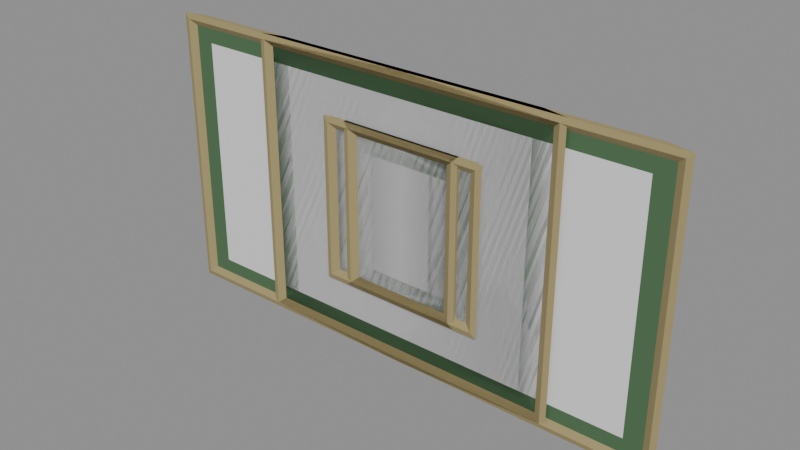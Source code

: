 # Source: frames.blend  (saved by Blender 5.0.119; exported with 4.5.12 LTS)
import bpy
from mathutils import Matrix  # noqa: F401  (used for matrix-valued properties, if any)

bpy.ops.wm.read_factory_settings(use_empty=True)
scene = bpy.context.scene
scene.name = 'Frame1'

# ---- collections
col_frame1 = bpy.data.collections.new('frame1'); scene.collection.children.link(col_frame1)
col_frame2 = bpy.data.collections.new('frame2'); scene.collection.children.link(col_frame2)
col_frame3 = bpy.data.collections.new('frame3'); scene.collection.children.link(col_frame3)
col_frame4 = bpy.data.collections.new('frame4'); scene.collection.children.link(col_frame4)

# ---- materials (node trees are filled in below, after node groups)
mat_vertex_colors = bpy.data.materials.new('vertex_colors')
mat_picture = bpy.data.materials.new('picture')

# ---- material node trees
mat_vertex_colors.use_nodes = True; mat_vertex_colors.node_tree.nodes.clear()
_N = mat_vertex_colors.node_tree.nodes; _L = mat_vertex_colors.node_tree.links
n0 = _N.new('ShaderNodeBsdfPrincipled'); n0.name = 'Principled BSDF'; n0.location = (-200, 100)
n1 = _N.new('ShaderNodeOutputMaterial'); n1.name = 'Material Output'; n1.location = (200, 100)
n2 = _N.new('ShaderNodeVertexColor'); n2.name = 'Color Attribute'; n2.location = (-390, 60)
_L.new(n0.outputs[0], n1.inputs[0])
_L.new(n2.outputs[0], n0.inputs[0])
n1.is_active_output = True
mat_picture.use_nodes = True; mat_picture.node_tree.nodes.clear()
_N = mat_picture.node_tree.nodes; _L = mat_picture.node_tree.links
n0 = _N.new('ShaderNodeBsdfPrincipled'); n0.name = 'Principled BSDF'; n0.location = (-200, 100)
n1 = _N.new('ShaderNodeOutputMaterial'); n1.name = 'Material Output'; n1.location = (200, 100)
_L.new(n0.outputs[0], n1.inputs[0])
n1.is_active_output = True

# ---- meshes
me_plane = bpy.data.meshes.new('Plane')
me_plane.from_pydata([(-0.2744, 2.623e-08, 0.3634), (-0.2744, 0.02544, 0.3634), (-0.2507, 0.03209, 0.3401), (-0.2184, 0.01386, 0.3138), (-0.1377, 0.01386, 0.2509), (0.0, 5.778e-08, 0.3634), (0.0, 0.02544, 0.3634), (0.0, 0.03209, 0.3401), (0.0, 0.01386, 0.3138), (0.0, 0.01386, 0.2509), (-0.2744, -3.155e-08, 0.0), (-0.2744, 0.02544, 0.0), (-0.2507, 0.03209, 0.0), (-0.2184, 0.01386, 0.0), (-0.1377, 0.01386, 0.0), (0.2744, 2.623e-08, 0.3634), (0.2744, 0.02544, 0.3634), (0.2507, 0.03209, 0.3401), (0.2184, 0.01386, 0.3138), (0.1377, 0.01386, 0.2509), (0.2744, -3.155e-08, 0.0), (0.2744, 0.02544, 0.0), (0.2507, 0.03209, 0.0), (0.2184, 0.01386, 0.0), (0.1377, 0.01386, 0.0), (-0.2744, 2.623e-08, -0.3634), (-0.2744, 0.02544, -0.3634), (-0.2507, 0.03209, -0.3401), (-0.2184, 0.01386, -0.3138), (-0.1377, 0.01386, -0.2509), (0.0, 5.778e-08, -0.3634), (0.0, 0.02544, -0.3634), (0.0, 0.03209, -0.3401), (0.0, 0.01386, -0.3138), (0.0, 0.01386, -0.2509), (0.2744, 2.623e-08, -0.3634), (0.2744, 0.02544, -0.3634), (0.2507, 0.03209, -0.3401), (0.2184, 0.01386, -0.3138), (0.1377, 0.01386, -0.2509)], [], [(5, 6, 1, 0), (6, 7, 2, 1), (7, 8, 3, 2), (8, 9, 4, 3), (3, 4, 14, 13), (1, 2, 12, 11), (2, 3, 13, 12), (0, 1, 11, 10), (5, 15, 16, 6), (6, 16, 17, 7), (7, 17, 18, 8), (8, 18, 19, 9), (18, 23, 24, 19), (16, 21, 22, 17), (17, 22, 23, 18), (15, 20, 21, 16), (30, 25, 26, 31), (31, 26, 27, 32), (32, 27, 28, 33), (33, 28, 29, 34), (9, 19, 24, 39, 34, 29, 14, 4), (28, 13, 14, 29), (26, 11, 12, 27), (27, 12, 13, 28), (25, 10, 11, 26), (30, 31, 36, 35), (31, 32, 37, 36), (32, 33, 38, 37), (33, 34, 39, 38), (38, 39, 24, 23), (36, 37, 22, 21), (37, 38, 23, 22), (35, 36, 21, 20)])
me_plane.polygons.foreach_set('material_index', [0, 0, 0, 0, 0, 0, 0, 0, 0, 0, 0, 0, 0, 0, 0, 0, 0, 0, 0, 0, 1, 0, 0, 0, 0, 0, 0, 0, 0, 0, 0, 0, 0])
_uv = me_plane.uv_layers.new(name='UVMap')
_uv.uv.foreach_set('vector', [0.5, 0.0, 0.5, 0.0, 1.0, 0.0, 1.0, 0.0, 0.5, 0.0, 0.5, 0.0, 1.0, 0.0, 1.0, 0.0, 0.5, 0.0, 0.5, 0.0, 1.0, 0.0, 1.0, 0.0, 0.5, 0.0, 0.5, 0.0, 1.0, 0.0, 1.0, 0.0, 1.0, 0.0, 1.0, 0.0, 1.0, 0.5, 1.0, 0.5, 1.0, 0.0, 1.0, 0.0, 1.0, 0.5, 1.0, 0.5, 1.0, 0.0, 1.0, 0.0, 1.0, 0.5, 1.0, 0.5, 1.0, 0.0, 1.0, 0.0, 1.0, 0.5, 1.0, 0.5, 0.5, 0.0, 1.0, 0.0, 1.0, 0.0, 0.5, 0.0, 0.5, 0.0, 1.0, 0.0, 1.0, 0.0, 0.5, 0.0, 0.5, 0.0, 1.0, 0.0, 1.0, 0.0, 0.5, 0.0, 0.5, 0.0, 1.0, 0.0, 1.0, 0.0, 0.5, 0.0, 1.0, 0.0, 1.0, 0.5, 1.0, 0.5, 1.0, 0.0, 1.0, 0.0, 1.0, 0.5, 1.0, 0.5, 1.0, 0.0, 1.0, 0.0, 1.0, 0.5, 1.0, 0.5, 1.0, 0.0, 1.0, 0.0, 1.0, 0.5, 1.0, 0.5, 1.0, 0.0, 0.5, 0.0, 1.0, 0.0, 1.0, 0.0, 0.5, 0.0, 0.5, 0.0, 1.0, 0.0, 1.0, 0.0, 0.5, 0.0, 0.5, 0.0, 1.0, 0.0, 1.0, 0.0, 0.5, 0.0, 0.5, 0.0, 1.0, 0.0, 1.0, 0.0, 0.5, 0.0, 0.5, 1.0, 0.0, 1.0, 2.021e-07, 0.5, 0.0, 0.0, 0.5, 0.0, 1.0, 0.0, 1.0, 0.5, 1.0, 1.0, 1.0, 0.0, 1.0, 0.5, 1.0, 0.5, 1.0, 0.0, 1.0, 0.0, 1.0, 0.5, 1.0, 0.5, 1.0, 0.0, 1.0, 0.0, 1.0, 0.5, 1.0, 0.5, 1.0, 0.0, 1.0, 0.0, 1.0, 0.5, 1.0, 0.5, 1.0, 0.0, 0.5, 0.0, 0.5, 0.0, 1.0, 0.0, 1.0, 0.0, 0.5, 0.0, 0.5, 0.0, 1.0, 0.0, 1.0, 0.0, 0.5, 0.0, 0.5, 0.0, 1.0, 0.0, 1.0, 0.0, 0.5, 0.0, 0.5, 0.0, 1.0, 0.0, 1.0, 0.0, 1.0, 0.0, 1.0, 0.0, 1.0, 0.5, 1.0, 0.5, 1.0, 0.0, 1.0, 0.0, 1.0, 0.5, 1.0, 0.5, 1.0, 0.0, 1.0, 0.0, 1.0, 0.5, 1.0, 0.5, 1.0, 0.0, 1.0, 0.0, 1.0, 0.5, 1.0, 0.5])
_ca = me_plane.color_attributes.new('Attribute', 'BYTE_COLOR', 'CORNER')
_ca.data.foreach_set('color', [0.3613, 0.2918, 0.1329, 1.0, 0.3613, 0.2918, 0.1329, 1.0, 0.3613, 0.2918, 0.1329, 1.0, 0.3613, 0.2918, 0.1329, 1.0, 0.3613, 0.2918, 0.1329, 1.0, 0.3613, 0.2918, 0.1329, 1.0, 0.3613, 0.2918, 0.1329, 1.0, 0.3613, 0.2918, 0.1329, 1.0, 0.3613, 0.2918, 0.1329, 1.0, 0.3613, 0.2918, 0.1329, 1.0, 0.3613, 0.2918, 0.1329, 1.0, 0.3613, 0.2918, 0.1329, 1.0, 0.07227, 0.1559, 0.07227, 1.0, 0.07227, 0.1559, 0.07227, 1.0, 0.07227, 0.1559, 0.07227, 1.0, 0.07227, 0.1559, 0.07227, 1.0, 0.07227, 0.1559, 0.07227, 1.0, 0.07227, 0.1559, 0.07227, 1.0, 0.07227, 0.1559, 0.07227, 1.0, 0.07227, 0.1559, 0.07227, 1.0, 0.3613, 0.2918, 0.1329, 1.0, 0.3613, 0.2918, 0.1329, 1.0, 0.3613, 0.2918, 0.1329, 1.0, 0.3613, 0.2918, 0.1329, 1.0, 0.3613, 0.2918, 0.1329, 1.0, 0.3613, 0.2918, 0.1329, 1.0, 0.3613, 0.2918, 0.1329, 1.0, 0.3613, 0.2918, 0.1329, 1.0, 0.3613, 0.2918, 0.1329, 1.0, 0.3613, 0.2918, 0.1329, 1.0, 0.3613, 0.2918, 0.1329, 1.0, 0.3613, 0.2918, 0.1329, 1.0, 0.3613, 0.2918, 0.1329, 1.0, 0.3613, 0.2918, 0.1329, 1.0, 0.3613, 0.2918, 0.1329, 1.0, 0.3613, 0.2918, 0.1329, 1.0, 0.3613, 0.2918, 0.1329, 1.0, 0.3613, 0.2918, 0.1329, 1.0, 0.3613, 0.2918, 0.1329, 1.0, 0.3613, 0.2918, 0.1329, 1.0, 0.3613, 0.2918, 0.1329, 1.0, 0.3613, 0.2918, 0.1329, 1.0, 0.3613, 0.2918, 0.1329, 1.0, 0.3613, 0.2918, 0.1329, 1.0, 0.07227, 0.1559, 0.07227, 1.0, 0.07227, 0.1559, 0.07227, 1.0, 0.07227, 0.1559, 0.07227, 1.0, 0.07227, 0.1559, 0.07227, 1.0, 0.07227, 0.1559, 0.07227, 1.0, 0.07227, 0.1559, 0.07227, 1.0, 0.07227, 0.1559, 0.07227, 1.0, 0.07227, 0.1559, 0.07227, 1.0, 0.3613, 0.2918, 0.1329, 1.0, 0.3613, 0.2918, 0.1329, 1.0, 0.3613, 0.2918, 0.1329, 1.0, 0.3613, 0.2918, 0.1329, 1.0, 0.3613, 0.2918, 0.1329, 1.0, 0.3613, 0.2918, 0.1329, 1.0, 0.3613, 0.2918, 0.1329, 1.0, 0.3613, 0.2918, 0.1329, 1.0, 0.3613, 0.2918, 0.1329, 1.0, 0.3613, 0.2918, 0.1329, 1.0, 0.3613, 0.2918, 0.1329, 1.0, 0.3613, 0.2918, 0.1329, 1.0, 0.3613, 0.2918, 0.1329, 1.0, 0.3613, 0.2918, 0.1329, 1.0, 0.3613, 0.2918, 0.1329, 1.0, 0.3613, 0.2918, 0.1329, 1.0, 0.3613, 0.2918, 0.1329, 1.0, 0.3613, 0.2918, 0.1329, 1.0, 0.3613, 0.2918, 0.1329, 1.0, 0.3613, 0.2918, 0.1329, 1.0, 0.3613, 0.2918, 0.1329, 1.0, 0.3613, 0.2918, 0.1329, 1.0, 0.3613, 0.2918, 0.1329, 1.0, 0.3613, 0.2918, 0.1329, 1.0, 0.07227, 0.1559, 0.07227, 1.0, 0.07227, 0.1559, 0.07227, 1.0, 0.07227, 0.1559, 0.07227, 1.0, 0.07227, 0.1559, 0.07227, 1.0, 0.3005, 0.3467, 0.3005, 1.0, 0.3005, 0.3467, 0.3005, 1.0, 0.3005, 0.3467, 0.3005, 1.0, 0.3005, 0.3467, 0.3005, 1.0, 0.3005, 0.3467, 0.3005, 1.0, 0.3005, 0.3467, 0.3005, 1.0, 0.3005, 0.3467, 0.3005, 1.0, 0.3005, 0.3467, 0.3005, 1.0, 0.07227, 0.1559, 0.07227, 1.0, 0.07227, 0.1559, 0.07227, 1.0, 0.07227, 0.1559, 0.07227, 1.0, 0.07227, 0.1559, 0.07227, 1.0, 0.3613, 0.2918, 0.1329, 1.0, 0.3613, 0.2918, 0.1329, 1.0, 0.3613, 0.2918, 0.1329, 1.0, 0.3613, 0.2918, 0.1329, 1.0, 0.3613, 0.2918, 0.1329, 1.0, 0.3613, 0.2918, 0.1329, 1.0, 0.3613, 0.2918, 0.1329, 1.0, 0.3613, 0.2918, 0.1329, 1.0, 0.3613, 0.2918, 0.1329, 1.0, 0.3613, 0.2918, 0.1329, 1.0, 0.3613, 0.2918, 0.1329, 1.0, 0.3613, 0.2918, 0.1329, 1.0, 0.3613, 0.2918, 0.1329, 1.0, 0.3613, 0.2918, 0.1329, 1.0, 0.3613, 0.2918, 0.1329, 1.0, 0.3613, 0.2918, 0.1329, 1.0, 0.3613, 0.2918, 0.1329, 1.0, 0.3613, 0.2918, 0.1329, 1.0, 0.3613, 0.2918, 0.1329, 1.0, 0.3613, 0.2918, 0.1329, 1.0, 0.3613, 0.2918, 0.1329, 1.0, 0.3613, 0.2918, 0.1329, 1.0, 0.3613, 0.2918, 0.1329, 1.0, 0.3613, 0.2918, 0.1329, 1.0, 0.07227, 0.1559, 0.07227, 1.0, 0.07227, 0.1559, 0.07227, 1.0, 0.07227, 0.1559, 0.07227, 1.0, 0.07227, 0.1559, 0.07227, 1.0, 0.07227, 0.1559, 0.07227, 1.0, 0.07227, 0.1559, 0.07227, 1.0, 0.07227, 0.1559, 0.07227, 1.0, 0.07227, 0.1559, 0.07227, 1.0, 0.3613, 0.2918, 0.1329, 1.0, 0.3613, 0.2918, 0.1329, 1.0, 0.3613, 0.2918, 0.1329, 1.0, 0.3613, 0.2918, 0.1329, 1.0, 0.3613, 0.2918, 0.1329, 1.0, 0.3613, 0.2918, 0.1329, 1.0, 0.3613, 0.2918, 0.1329, 1.0, 0.3613, 0.2918, 0.1329, 1.0, 0.3613, 0.2918, 0.1329, 1.0, 0.3613, 0.2918, 0.1329, 1.0, 0.3613, 0.2918, 0.1329, 1.0, 0.3613, 0.2918, 0.1329, 1.0])
me_plane.materials.append(mat_vertex_colors)
me_plane.materials.append(mat_picture)
me_plane.use_paint_bone_selection = False
me_plane.use_paint_mask = True
me_plane.update()
me_plane_001 = bpy.data.meshes.new('Plane.001')
me_plane_001.from_pydata([(-0.2744, 2.623e-08, 0.3634), (-0.3822, 0.02544, 0.3634), (-0.3585, 0.03209, 0.3401), (-0.3262, 0.01386, 0.3138), (-0.2455, 0.01386, 0.2509), (0.0, 5.778e-08, 0.3634), (0.0, 0.02544, 0.3634), (0.0, 0.03209, 0.3401), (0.0, 0.01386, 0.3138), (0.0, 0.01386, 0.2509), (-0.2744, -3.155e-08, 0.0), (-0.3822, 0.02544, 0.0), (-0.3585, 0.03209, 0.0), (-0.3262, 0.01386, 0.0), (-0.2455, 0.01386, 0.0), (0.2744, 2.623e-08, 0.3634), (0.3822, 0.02544, 0.3634), (0.3585, 0.03209, 0.3401), (0.3262, 0.01386, 0.3138), (0.2455, 0.01386, 0.2509), (0.2744, -3.155e-08, 0.0), (0.3822, 0.02544, 0.0), (0.3585, 0.03209, 0.0), (0.3262, 0.01386, 0.0), (0.2455, 0.01386, 0.0), (-0.2744, 2.623e-08, -0.3634), (-0.3822, 0.02544, -0.3634), (-0.3585, 0.03209, -0.3401), (-0.3262, 0.01386, -0.3138), (-0.2455, 0.01386, -0.2509), (0.0, 5.778e-08, -0.3634), (0.0, 0.02544, -0.3634), (0.0, 0.03209, -0.3401), (0.0, 0.01386, -0.3138), (0.0, 0.01386, -0.2509), (0.2744, 2.623e-08, -0.3634), (0.3822, 0.02544, -0.3634), (0.3585, 0.03209, -0.3401), (0.3262, 0.01386, -0.3138), (0.2455, 0.01386, -0.2509)], [], [(5, 6, 1, 0), (6, 7, 2, 1), (7, 8, 3, 2), (8, 9, 4, 3), (3, 4, 14, 13), (1, 2, 12, 11), (2, 3, 13, 12), (0, 1, 11, 10), (5, 15, 16, 6), (6, 16, 17, 7), (7, 17, 18, 8), (8, 18, 19, 9), (18, 23, 24, 19), (16, 21, 22, 17), (17, 22, 23, 18), (15, 20, 21, 16), (30, 25, 26, 31), (31, 26, 27, 32), (32, 27, 28, 33), (33, 28, 29, 34), (9, 19, 24, 39, 34, 29, 14, 4), (28, 13, 14, 29), (26, 11, 12, 27), (27, 12, 13, 28), (25, 10, 11, 26), (30, 31, 36, 35), (31, 32, 37, 36), (32, 33, 38, 37), (33, 34, 39, 38), (38, 39, 24, 23), (36, 37, 22, 21), (37, 38, 23, 22), (35, 36, 21, 20)])
me_plane_001.polygons.foreach_set('material_index', [0, 0, 0, 0, 0, 0, 0, 0, 0, 0, 0, 0, 0, 0, 0, 0, 0, 0, 0, 0, 1, 0, 0, 0, 0, 0, 0, 0, 0, 0, 0, 0, 0])
_uv = me_plane_001.uv_layers.new(name='UVMap')
_uv.uv.foreach_set('vector', [0.5, 0.0, 0.5, 0.0, 1.0, 0.0, 1.0, 0.0, 0.5, 0.0, 0.5, 0.0, 1.0, 0.0, 1.0, 0.0, 0.5, 0.0, 0.5, 0.0, 1.0, 0.0, 1.0, 0.0, 0.5, 0.0, 0.5, 0.0, 1.0, 0.0, 1.0, 0.0, 1.0, 0.0, 1.0, 0.0, 1.0, 0.5, 1.0, 0.5, 1.0, 0.0, 1.0, 0.0, 1.0, 0.5, 1.0, 0.5, 1.0, 0.0, 1.0, 0.0, 1.0, 0.5, 1.0, 0.5, 1.0, 0.0, 1.0, 0.0, 1.0, 0.5, 1.0, 0.5, 0.5, 0.0, 1.0, 0.0, 1.0, 0.0, 0.5, 0.0, 0.5, 0.0, 1.0, 0.0, 1.0, 0.0, 0.5, 0.0, 0.5, 0.0, 1.0, 0.0, 1.0, 0.0, 0.5, 0.0, 0.5, 0.0, 1.0, 0.0, 1.0, 0.0, 0.5, 0.0, 1.0, 0.0, 1.0, 0.5, 1.0, 0.5, 1.0, 0.0, 1.0, 0.0, 1.0, 0.5, 1.0, 0.5, 1.0, 0.0, 1.0, 0.0, 1.0, 0.5, 1.0, 0.5, 1.0, 0.0, 1.0, 0.0, 1.0, 0.5, 1.0, 0.5, 1.0, 0.0, 0.5, 0.0, 1.0, 0.0, 1.0, 0.0, 0.5, 0.0, 0.5, 0.0, 1.0, 0.0, 1.0, 0.0, 0.5, 0.0, 0.5, 0.0, 1.0, 0.0, 1.0, 0.0, 0.5, 0.0, 0.5, 0.0, 1.0, 0.0, 1.0, 0.0, 0.5, 0.0, 0.5, 1.0, 0.0, 1.0, 2.021e-07, 0.5, 0.0, 0.0, 0.5, 0.0, 1.0, 0.0, 1.0, 0.5, 1.0, 1.0, 1.0, 0.0, 1.0, 0.5, 1.0, 0.5, 1.0, 0.0, 1.0, 0.0, 1.0, 0.5, 1.0, 0.5, 1.0, 0.0, 1.0, 0.0, 1.0, 0.5, 1.0, 0.5, 1.0, 0.0, 1.0, 0.0, 1.0, 0.5, 1.0, 0.5, 1.0, 0.0, 0.5, 0.0, 0.5, 0.0, 1.0, 0.0, 1.0, 0.0, 0.5, 0.0, 0.5, 0.0, 1.0, 0.0, 1.0, 0.0, 0.5, 0.0, 0.5, 0.0, 1.0, 0.0, 1.0, 0.0, 0.5, 0.0, 0.5, 0.0, 1.0, 0.0, 1.0, 0.0, 1.0, 0.0, 1.0, 0.0, 1.0, 0.5, 1.0, 0.5, 1.0, 0.0, 1.0, 0.0, 1.0, 0.5, 1.0, 0.5, 1.0, 0.0, 1.0, 0.0, 1.0, 0.5, 1.0, 0.5, 1.0, 0.0, 1.0, 0.0, 1.0, 0.5, 1.0, 0.5])
_ca = me_plane_001.color_attributes.new('Attribute', 'BYTE_COLOR', 'CORNER')
_ca.data.foreach_set('color', [0.3613, 0.2918, 0.1329, 1.0, 0.3613, 0.2918, 0.1329, 1.0, 0.3613, 0.2918, 0.1329, 1.0, 0.3613, 0.2918, 0.1329, 1.0, 0.3613, 0.2918, 0.1329, 1.0, 0.3613, 0.2918, 0.1329, 1.0, 0.3613, 0.2918, 0.1329, 1.0, 0.3613, 0.2918, 0.1329, 1.0, 0.3613, 0.2918, 0.1329, 1.0, 0.3613, 0.2918, 0.1329, 1.0, 0.3613, 0.2918, 0.1329, 1.0, 0.3613, 0.2918, 0.1329, 1.0, 0.07227, 0.1559, 0.07227, 1.0, 0.07227, 0.1559, 0.07227, 1.0, 0.07227, 0.1559, 0.07227, 1.0, 0.07227, 0.1559, 0.07227, 1.0, 0.07227, 0.1559, 0.07227, 1.0, 0.07227, 0.1559, 0.07227, 1.0, 0.07227, 0.1559, 0.07227, 1.0, 0.07227, 0.1559, 0.07227, 1.0, 0.3613, 0.2918, 0.1329, 1.0, 0.3613, 0.2918, 0.1329, 1.0, 0.3613, 0.2918, 0.1329, 1.0, 0.3613, 0.2918, 0.1329, 1.0, 0.3613, 0.2918, 0.1329, 1.0, 0.3613, 0.2918, 0.1329, 1.0, 0.3613, 0.2918, 0.1329, 1.0, 0.3613, 0.2918, 0.1329, 1.0, 0.3613, 0.2918, 0.1329, 1.0, 0.3613, 0.2918, 0.1329, 1.0, 0.3613, 0.2918, 0.1329, 1.0, 0.3613, 0.2918, 0.1329, 1.0, 0.3613, 0.2918, 0.1329, 1.0, 0.3613, 0.2918, 0.1329, 1.0, 0.3613, 0.2918, 0.1329, 1.0, 0.3613, 0.2918, 0.1329, 1.0, 0.3613, 0.2918, 0.1329, 1.0, 0.3613, 0.2918, 0.1329, 1.0, 0.3613, 0.2918, 0.1329, 1.0, 0.3613, 0.2918, 0.1329, 1.0, 0.3613, 0.2918, 0.1329, 1.0, 0.3613, 0.2918, 0.1329, 1.0, 0.3613, 0.2918, 0.1329, 1.0, 0.3613, 0.2918, 0.1329, 1.0, 0.07227, 0.1559, 0.07227, 1.0, 0.07227, 0.1559, 0.07227, 1.0, 0.07227, 0.1559, 0.07227, 1.0, 0.07227, 0.1559, 0.07227, 1.0, 0.07227, 0.1559, 0.07227, 1.0, 0.07227, 0.1559, 0.07227, 1.0, 0.07227, 0.1559, 0.07227, 1.0, 0.07227, 0.1559, 0.07227, 1.0, 0.3613, 0.2918, 0.1329, 1.0, 0.3613, 0.2918, 0.1329, 1.0, 0.3613, 0.2918, 0.1329, 1.0, 0.3613, 0.2918, 0.1329, 1.0, 0.3613, 0.2918, 0.1329, 1.0, 0.3613, 0.2918, 0.1329, 1.0, 0.3613, 0.2918, 0.1329, 1.0, 0.3613, 0.2918, 0.1329, 1.0, 0.3613, 0.2918, 0.1329, 1.0, 0.3613, 0.2918, 0.1329, 1.0, 0.3613, 0.2918, 0.1329, 1.0, 0.3613, 0.2918, 0.1329, 1.0, 0.3613, 0.2918, 0.1329, 1.0, 0.3613, 0.2918, 0.1329, 1.0, 0.3613, 0.2918, 0.1329, 1.0, 0.3613, 0.2918, 0.1329, 1.0, 0.3613, 0.2918, 0.1329, 1.0, 0.3613, 0.2918, 0.1329, 1.0, 0.3613, 0.2918, 0.1329, 1.0, 0.3613, 0.2918, 0.1329, 1.0, 0.3613, 0.2918, 0.1329, 1.0, 0.3613, 0.2918, 0.1329, 1.0, 0.3613, 0.2918, 0.1329, 1.0, 0.3613, 0.2918, 0.1329, 1.0, 0.07227, 0.1559, 0.07227, 1.0, 0.07227, 0.1559, 0.07227, 1.0, 0.07227, 0.1559, 0.07227, 1.0, 0.07227, 0.1559, 0.07227, 1.0, 0.3005, 0.3467, 0.3005, 1.0, 0.3005, 0.3467, 0.3005, 1.0, 0.3005, 0.3467, 0.3005, 1.0, 0.3005, 0.3467, 0.3005, 1.0, 0.3005, 0.3467, 0.3005, 1.0, 0.3005, 0.3467, 0.3005, 1.0, 0.3005, 0.3467, 0.3005, 1.0, 0.3005, 0.3467, 0.3005, 1.0, 0.07227, 0.1559, 0.07227, 1.0, 0.07227, 0.1559, 0.07227, 1.0, 0.07227, 0.1559, 0.07227, 1.0, 0.07227, 0.1559, 0.07227, 1.0, 0.3613, 0.2918, 0.1329, 1.0, 0.3613, 0.2918, 0.1329, 1.0, 0.3613, 0.2918, 0.1329, 1.0, 0.3613, 0.2918, 0.1329, 1.0, 0.3613, 0.2918, 0.1329, 1.0, 0.3613, 0.2918, 0.1329, 1.0, 0.3613, 0.2918, 0.1329, 1.0, 0.3613, 0.2918, 0.1329, 1.0, 0.3613, 0.2918, 0.1329, 1.0, 0.3613, 0.2918, 0.1329, 1.0, 0.3613, 0.2918, 0.1329, 1.0, 0.3613, 0.2918, 0.1329, 1.0, 0.3613, 0.2918, 0.1329, 1.0, 0.3613, 0.2918, 0.1329, 1.0, 0.3613, 0.2918, 0.1329, 1.0, 0.3613, 0.2918, 0.1329, 1.0, 0.3613, 0.2918, 0.1329, 1.0, 0.3613, 0.2918, 0.1329, 1.0, 0.3613, 0.2918, 0.1329, 1.0, 0.3613, 0.2918, 0.1329, 1.0, 0.3613, 0.2918, 0.1329, 1.0, 0.3613, 0.2918, 0.1329, 1.0, 0.3613, 0.2918, 0.1329, 1.0, 0.3613, 0.2918, 0.1329, 1.0, 0.07227, 0.1559, 0.07227, 1.0, 0.07227, 0.1559, 0.07227, 1.0, 0.07227, 0.1559, 0.07227, 1.0, 0.07227, 0.1559, 0.07227, 1.0, 0.07227, 0.1559, 0.07227, 1.0, 0.07227, 0.1559, 0.07227, 1.0, 0.07227, 0.1559, 0.07227, 1.0, 0.07227, 0.1559, 0.07227, 1.0, 0.3613, 0.2918, 0.1329, 1.0, 0.3613, 0.2918, 0.1329, 1.0, 0.3613, 0.2918, 0.1329, 1.0, 0.3613, 0.2918, 0.1329, 1.0, 0.3613, 0.2918, 0.1329, 1.0, 0.3613, 0.2918, 0.1329, 1.0, 0.3613, 0.2918, 0.1329, 1.0, 0.3613, 0.2918, 0.1329, 1.0, 0.3613, 0.2918, 0.1329, 1.0, 0.3613, 0.2918, 0.1329, 1.0, 0.3613, 0.2918, 0.1329, 1.0, 0.3613, 0.2918, 0.1329, 1.0])
me_plane_001.materials.append(mat_vertex_colors)
me_plane_001.materials.append(mat_picture)
me_plane_001.use_mirror_x = True
me_plane_001.use_paint_bone_selection = False
me_plane_001.use_paint_mask = True
me_plane_001.update()
me_plane_002 = bpy.data.meshes.new('Plane.002')
me_plane_002.from_pydata([(-0.6066, 1.345e-07, 0.6291), (-0.7144, 0.02545, 0.6291), (-0.6907, 0.03209, 0.6058), (-0.6584, 0.01386, 0.5795), (-0.5777, 0.01386, 0.5166), (0.0, 5.778e-08, 0.6291), (0.0, 0.02544, 0.6291), (0.0, 0.03209, 0.6058), (0.0, 0.01386, 0.5795), (0.0, 0.01386, 0.5166), (-0.6066, 7.67e-08, 0.0), (-0.7144, 0.02545, 0.0), (-0.6907, 0.03209, 0.0), (-0.6584, 0.01386, 0.0), (-0.5777, 0.01386, 0.0), (0.6066, 1.345e-07, 0.6291), (0.7144, 0.02545, 0.6291), (0.6907, 0.03209, 0.6058), (0.6584, 0.01386, 0.5795), (0.5777, 0.01386, 0.5166), (0.6066, 7.67e-08, 0.0), (0.7144, 0.02545, 0.0), (0.6907, 0.03209, 0.0), (0.6584, 0.01386, 0.0), (0.5777, 0.01386, 0.0), (-0.6066, 1.345e-07, -0.6291), (-0.7144, 0.02545, -0.6291), (-0.6907, 0.03209, -0.6058), (-0.6584, 0.01386, -0.5795), (-0.5777, 0.01386, -0.5166), (0.0, 5.778e-08, -0.6291), (0.0, 0.02544, -0.6291), (0.0, 0.03209, -0.6058), (0.0, 0.01386, -0.5795), (0.0, 0.01386, -0.5166), (0.6066, 1.345e-07, -0.6291), (0.7144, 0.02545, -0.6291), (0.6907, 0.03209, -0.6058), (0.6584, 0.01386, -0.5795), (0.5777, 0.01386, -0.5166)], [], [(5, 6, 1, 0), (6, 7, 2, 1), (7, 8, 3, 2), (8, 9, 4, 3), (3, 4, 14, 13), (1, 2, 12, 11), (2, 3, 13, 12), (0, 1, 11, 10), (5, 15, 16, 6), (6, 16, 17, 7), (7, 17, 18, 8), (8, 18, 19, 9), (18, 23, 24, 19), (16, 21, 22, 17), (17, 22, 23, 18), (15, 20, 21, 16), (30, 25, 26, 31), (31, 26, 27, 32), (32, 27, 28, 33), (33, 28, 29, 34), (9, 19, 24, 39, 34, 29, 14, 4), (28, 13, 14, 29), (26, 11, 12, 27), (27, 12, 13, 28), (25, 10, 11, 26), (30, 31, 36, 35), (31, 32, 37, 36), (32, 33, 38, 37), (33, 34, 39, 38), (38, 39, 24, 23), (36, 37, 22, 21), (37, 38, 23, 22), (35, 36, 21, 20)])
me_plane_002.polygons.foreach_set('material_index', [0, 0, 0, 0, 0, 0, 0, 0, 0, 0, 0, 0, 0, 0, 0, 0, 0, 0, 0, 0, 1, 0, 0, 0, 0, 0, 0, 0, 0, 0, 0, 0, 0])
_uv = me_plane_002.uv_layers.new(name='UVMap')
_uv.uv.foreach_set('vector', [0.5, 0.0, 0.5, 0.0, 1.0, 0.0, 1.0, 0.0, 0.5, 0.0, 0.5, 0.0, 1.0, 0.0, 1.0, 0.0, 0.5, 0.0, 0.5, 0.0, 1.0, 0.0, 1.0, 0.0, 0.5, 0.0, 0.5, 0.0, 1.0, 0.0, 1.0, 0.0, 1.0, 0.0, 1.0, 0.0, 1.0, 0.5, 1.0, 0.5, 1.0, 0.0, 1.0, 0.0, 1.0, 0.5, 1.0, 0.5, 1.0, 0.0, 1.0, 0.0, 1.0, 0.5, 1.0, 0.5, 1.0, 0.0, 1.0, 0.0, 1.0, 0.5, 1.0, 0.5, 0.5, 0.0, 1.0, 0.0, 1.0, 0.0, 0.5, 0.0, 0.5, 0.0, 1.0, 0.0, 1.0, 0.0, 0.5, 0.0, 0.5, 0.0, 1.0, 0.0, 1.0, 0.0, 0.5, 0.0, 0.5, 0.0, 1.0, 0.0, 1.0, 0.0, 0.5, 0.0, 1.0, 0.0, 1.0, 0.5, 1.0, 0.5, 1.0, 0.0, 1.0, 0.0, 1.0, 0.5, 1.0, 0.5, 1.0, 0.0, 1.0, 0.0, 1.0, 0.5, 1.0, 0.5, 1.0, 0.0, 1.0, 0.0, 1.0, 0.5, 1.0, 0.5, 1.0, 0.0, 0.5, 0.0, 1.0, 0.0, 1.0, 0.0, 0.5, 0.0, 0.5, 0.0, 1.0, 0.0, 1.0, 0.0, 0.5, 0.0, 0.5, 0.0, 1.0, 0.0, 1.0, 0.0, 0.5, 0.0, 0.5, 0.0, 1.0, 0.0, 1.0, 0.0, 0.5, 0.0, 0.5, 1.0, 0.0, 1.0, 2.021e-07, 0.5, 0.0, 0.0, 0.5, 0.0, 1.0, 0.0, 1.0, 0.5, 1.0, 1.0, 1.0, 0.0, 1.0, 0.5, 1.0, 0.5, 1.0, 0.0, 1.0, 0.0, 1.0, 0.5, 1.0, 0.5, 1.0, 0.0, 1.0, 0.0, 1.0, 0.5, 1.0, 0.5, 1.0, 0.0, 1.0, 0.0, 1.0, 0.5, 1.0, 0.5, 1.0, 0.0, 0.5, 0.0, 0.5, 0.0, 1.0, 0.0, 1.0, 0.0, 0.5, 0.0, 0.5, 0.0, 1.0, 0.0, 1.0, 0.0, 0.5, 0.0, 0.5, 0.0, 1.0, 0.0, 1.0, 0.0, 0.5, 0.0, 0.5, 0.0, 1.0, 0.0, 1.0, 0.0, 1.0, 0.0, 1.0, 0.0, 1.0, 0.5, 1.0, 0.5, 1.0, 0.0, 1.0, 0.0, 1.0, 0.5, 1.0, 0.5, 1.0, 0.0, 1.0, 0.0, 1.0, 0.5, 1.0, 0.5, 1.0, 0.0, 1.0, 0.0, 1.0, 0.5, 1.0, 0.5])
_ca = me_plane_002.color_attributes.new('Attribute', 'BYTE_COLOR', 'CORNER')
_ca.data.foreach_set('color', [0.3613, 0.2918, 0.1329, 1.0, 0.3613, 0.2918, 0.1329, 1.0, 0.3613, 0.2918, 0.1329, 1.0, 0.3613, 0.2918, 0.1329, 1.0, 0.3613, 0.2918, 0.1329, 1.0, 0.3613, 0.2918, 0.1329, 1.0, 0.3613, 0.2918, 0.1329, 1.0, 0.3613, 0.2918, 0.1329, 1.0, 0.3613, 0.2918, 0.1329, 1.0, 0.3613, 0.2918, 0.1329, 1.0, 0.3613, 0.2918, 0.1329, 1.0, 0.3613, 0.2918, 0.1329, 1.0, 0.07227, 0.1559, 0.07227, 1.0, 0.07227, 0.1559, 0.07227, 1.0, 0.07227, 0.1559, 0.07227, 1.0, 0.07227, 0.1559, 0.07227, 1.0, 0.07227, 0.1559, 0.07227, 1.0, 0.07227, 0.1559, 0.07227, 1.0, 0.07227, 0.1559, 0.07227, 1.0, 0.07227, 0.1559, 0.07227, 1.0, 0.3613, 0.2918, 0.1329, 1.0, 0.3613, 0.2918, 0.1329, 1.0, 0.3613, 0.2918, 0.1329, 1.0, 0.3613, 0.2918, 0.1329, 1.0, 0.3613, 0.2918, 0.1329, 1.0, 0.3613, 0.2918, 0.1329, 1.0, 0.3613, 0.2918, 0.1329, 1.0, 0.3613, 0.2918, 0.1329, 1.0, 0.3613, 0.2918, 0.1329, 1.0, 0.3613, 0.2918, 0.1329, 1.0, 0.3613, 0.2918, 0.1329, 1.0, 0.3613, 0.2918, 0.1329, 1.0, 0.3613, 0.2918, 0.1329, 1.0, 0.3613, 0.2918, 0.1329, 1.0, 0.3613, 0.2918, 0.1329, 1.0, 0.3613, 0.2918, 0.1329, 1.0, 0.3613, 0.2918, 0.1329, 1.0, 0.3613, 0.2918, 0.1329, 1.0, 0.3613, 0.2918, 0.1329, 1.0, 0.3613, 0.2918, 0.1329, 1.0, 0.3613, 0.2918, 0.1329, 1.0, 0.3613, 0.2918, 0.1329, 1.0, 0.3613, 0.2918, 0.1329, 1.0, 0.3613, 0.2918, 0.1329, 1.0, 0.07227, 0.1559, 0.07227, 1.0, 0.07227, 0.1559, 0.07227, 1.0, 0.07227, 0.1559, 0.07227, 1.0, 0.07227, 0.1559, 0.07227, 1.0, 0.07227, 0.1559, 0.07227, 1.0, 0.07227, 0.1559, 0.07227, 1.0, 0.07227, 0.1559, 0.07227, 1.0, 0.07227, 0.1559, 0.07227, 1.0, 0.3613, 0.2918, 0.1329, 1.0, 0.3613, 0.2918, 0.1329, 1.0, 0.3613, 0.2918, 0.1329, 1.0, 0.3613, 0.2918, 0.1329, 1.0, 0.3613, 0.2918, 0.1329, 1.0, 0.3613, 0.2918, 0.1329, 1.0, 0.3613, 0.2918, 0.1329, 1.0, 0.3613, 0.2918, 0.1329, 1.0, 0.3613, 0.2918, 0.1329, 1.0, 0.3613, 0.2918, 0.1329, 1.0, 0.3613, 0.2918, 0.1329, 1.0, 0.3613, 0.2918, 0.1329, 1.0, 0.3613, 0.2918, 0.1329, 1.0, 0.3613, 0.2918, 0.1329, 1.0, 0.3613, 0.2918, 0.1329, 1.0, 0.3613, 0.2918, 0.1329, 1.0, 0.3613, 0.2918, 0.1329, 1.0, 0.3613, 0.2918, 0.1329, 1.0, 0.3613, 0.2918, 0.1329, 1.0, 0.3613, 0.2918, 0.1329, 1.0, 0.3613, 0.2918, 0.1329, 1.0, 0.3613, 0.2918, 0.1329, 1.0, 0.3613, 0.2918, 0.1329, 1.0, 0.3613, 0.2918, 0.1329, 1.0, 0.07227, 0.1559, 0.07227, 1.0, 0.07227, 0.1559, 0.07227, 1.0, 0.07227, 0.1559, 0.07227, 1.0, 0.07227, 0.1559, 0.07227, 1.0, 0.3005, 0.3467, 0.3005, 1.0, 0.3005, 0.3467, 0.3005, 1.0, 0.3005, 0.3467, 0.3005, 1.0, 0.3005, 0.3467, 0.3005, 1.0, 0.3005, 0.3467, 0.3005, 1.0, 0.3005, 0.3467, 0.3005, 1.0, 0.3005, 0.3467, 0.3005, 1.0, 0.3005, 0.3467, 0.3005, 1.0, 0.07227, 0.1559, 0.07227, 1.0, 0.07227, 0.1559, 0.07227, 1.0, 0.07227, 0.1559, 0.07227, 1.0, 0.07227, 0.1559, 0.07227, 1.0, 0.3613, 0.2918, 0.1329, 1.0, 0.3613, 0.2918, 0.1329, 1.0, 0.3613, 0.2918, 0.1329, 1.0, 0.3613, 0.2918, 0.1329, 1.0, 0.3613, 0.2918, 0.1329, 1.0, 0.3613, 0.2918, 0.1329, 1.0, 0.3613, 0.2918, 0.1329, 1.0, 0.3613, 0.2918, 0.1329, 1.0, 0.3613, 0.2918, 0.1329, 1.0, 0.3613, 0.2918, 0.1329, 1.0, 0.3613, 0.2918, 0.1329, 1.0, 0.3613, 0.2918, 0.1329, 1.0, 0.3613, 0.2918, 0.1329, 1.0, 0.3613, 0.2918, 0.1329, 1.0, 0.3613, 0.2918, 0.1329, 1.0, 0.3613, 0.2918, 0.1329, 1.0, 0.3613, 0.2918, 0.1329, 1.0, 0.3613, 0.2918, 0.1329, 1.0, 0.3613, 0.2918, 0.1329, 1.0, 0.3613, 0.2918, 0.1329, 1.0, 0.3613, 0.2918, 0.1329, 1.0, 0.3613, 0.2918, 0.1329, 1.0, 0.3613, 0.2918, 0.1329, 1.0, 0.3613, 0.2918, 0.1329, 1.0, 0.07227, 0.1559, 0.07227, 1.0, 0.07227, 0.1559, 0.07227, 1.0, 0.07227, 0.1559, 0.07227, 1.0, 0.07227, 0.1559, 0.07227, 1.0, 0.07227, 0.1559, 0.07227, 1.0, 0.07227, 0.1559, 0.07227, 1.0, 0.07227, 0.1559, 0.07227, 1.0, 0.07227, 0.1559, 0.07227, 1.0, 0.3613, 0.2918, 0.1329, 1.0, 0.3613, 0.2918, 0.1329, 1.0, 0.3613, 0.2918, 0.1329, 1.0, 0.3613, 0.2918, 0.1329, 1.0, 0.3613, 0.2918, 0.1329, 1.0, 0.3613, 0.2918, 0.1329, 1.0, 0.3613, 0.2918, 0.1329, 1.0, 0.3613, 0.2918, 0.1329, 1.0, 0.3613, 0.2918, 0.1329, 1.0, 0.3613, 0.2918, 0.1329, 1.0, 0.3613, 0.2918, 0.1329, 1.0, 0.3613, 0.2918, 0.1329, 1.0])
me_plane_002.materials.append(mat_vertex_colors)
me_plane_002.materials.append(mat_picture)
me_plane_002.use_mirror_z = True
me_plane_002.use_paint_bone_selection = False
me_plane_002.use_paint_mask = True
me_plane_002.update()
me_plane_003 = bpy.data.meshes.new('Plane.003')
me_plane_003.from_pydata([(-1.057, 2.813e-07, 0.6291), (-1.165, 0.02545, 0.6291), (-1.141, 0.03209, 0.6058), (-1.109, 0.01386, 0.5795), (-1.028, 0.01386, 0.5166), (0.0, 5.778e-08, 0.6291), (0.0, 0.02544, 0.6291), (0.0, 0.03209, 0.6058), (0.0, 0.01386, 0.5795), (0.0, 0.01386, 0.5166), (-1.057, 2.235e-07, 0.0), (-1.165, 0.02545, 0.0), (-1.141, 0.03209, 0.0), (-1.109, 0.01386, 0.0), (-1.028, 0.01386, 0.0), (1.057, 2.813e-07, 0.6291), (1.165, 0.02545, 0.6291), (1.141, 0.03209, 0.6058), (1.109, 0.01386, 0.5795), (1.028, 0.01386, 0.5166), (1.057, 2.235e-07, 0.0), (1.165, 0.02545, 0.0), (1.141, 0.03209, 0.0), (1.109, 0.01386, 0.0), (1.028, 0.01386, 0.0), (-1.057, 2.813e-07, -0.6291), (-1.165, 0.02545, -0.6291), (-1.141, 0.03209, -0.6058), (-1.109, 0.01386, -0.5795), (-1.028, 0.01386, -0.5166), (0.0, 5.778e-08, -0.6291), (0.0, 0.02544, -0.6291), (0.0, 0.03209, -0.6058), (0.0, 0.01386, -0.5795), (0.0, 0.01386, -0.5166), (1.057, 2.813e-07, -0.6291), (1.165, 0.02545, -0.6291), (1.141, 0.03209, -0.6058), (1.109, 0.01386, -0.5795), (1.028, 0.01386, -0.5166)], [], [(5, 6, 1, 0), (6, 7, 2, 1), (7, 8, 3, 2), (8, 9, 4, 3), (3, 4, 14, 13), (1, 2, 12, 11), (2, 3, 13, 12), (0, 1, 11, 10), (5, 15, 16, 6), (6, 16, 17, 7), (7, 17, 18, 8), (8, 18, 19, 9), (18, 23, 24, 19), (16, 21, 22, 17), (17, 22, 23, 18), (15, 20, 21, 16), (30, 25, 26, 31), (31, 26, 27, 32), (32, 27, 28, 33), (33, 28, 29, 34), (9, 19, 24, 39, 34, 29, 14, 4), (28, 13, 14, 29), (26, 11, 12, 27), (27, 12, 13, 28), (25, 10, 11, 26), (30, 31, 36, 35), (31, 32, 37, 36), (32, 33, 38, 37), (33, 34, 39, 38), (38, 39, 24, 23), (36, 37, 22, 21), (37, 38, 23, 22), (35, 36, 21, 20)])
me_plane_003.polygons.foreach_set('material_index', [0, 0, 0, 0, 0, 0, 0, 0, 0, 0, 0, 0, 0, 0, 0, 0, 0, 0, 0, 0, 1, 0, 0, 0, 0, 0, 0, 0, 0, 0, 0, 0, 0])
_uv = me_plane_003.uv_layers.new(name='UVMap')
_uv.uv.foreach_set('vector', [0.5, 0.0, 0.5, 0.0, 1.0, 0.0, 1.0, 0.0, 0.5, 0.0, 0.5, 0.0, 1.0, 0.0, 1.0, 0.0, 0.5, 0.0, 0.5, 0.0, 1.0, 0.0, 1.0, 0.0, 0.5, 0.0, 0.5, 0.0, 1.0, 0.0, 1.0, 0.0, 1.0, 0.0, 1.0, 0.0, 1.0, 0.5, 1.0, 0.5, 1.0, 0.0, 1.0, 0.0, 1.0, 0.5, 1.0, 0.5, 1.0, 0.0, 1.0, 0.0, 1.0, 0.5, 1.0, 0.5, 1.0, 0.0, 1.0, 0.0, 1.0, 0.5, 1.0, 0.5, 0.5, 0.0, 1.0, 0.0, 1.0, 0.0, 0.5, 0.0, 0.5, 0.0, 1.0, 0.0, 1.0, 0.0, 0.5, 0.0, 0.5, 0.0, 1.0, 0.0, 1.0, 0.0, 0.5, 0.0, 0.5, 0.0, 1.0, 0.0, 1.0, 0.0, 0.5, 0.0, 1.0, 0.0, 1.0, 0.5, 1.0, 0.5, 1.0, 0.0, 1.0, 0.0, 1.0, 0.5, 1.0, 0.5, 1.0, 0.0, 1.0, 0.0, 1.0, 0.5, 1.0, 0.5, 1.0, 0.0, 1.0, 0.0, 1.0, 0.5, 1.0, 0.5, 1.0, 0.0, 0.5, 0.0, 1.0, 0.0, 1.0, 0.0, 0.5, 0.0, 0.5, 0.0, 1.0, 0.0, 1.0, 0.0, 0.5, 0.0, 0.5, 0.0, 1.0, 0.0, 1.0, 0.0, 0.5, 0.0, 0.5, 0.0, 1.0, 0.0, 1.0, 0.0, 0.5, 0.0, 0.5, 1.0, 0.0, 1.0, 2.021e-07, 0.5, 0.0, 0.0, 0.5, 0.0, 1.0, 0.0, 1.0, 0.5, 1.0, 1.0, 1.0, 0.0, 1.0, 0.5, 1.0, 0.5, 1.0, 0.0, 1.0, 0.0, 1.0, 0.5, 1.0, 0.5, 1.0, 0.0, 1.0, 0.0, 1.0, 0.5, 1.0, 0.5, 1.0, 0.0, 1.0, 0.0, 1.0, 0.5, 1.0, 0.5, 1.0, 0.0, 0.5, 0.0, 0.5, 0.0, 1.0, 0.0, 1.0, 0.0, 0.5, 0.0, 0.5, 0.0, 1.0, 0.0, 1.0, 0.0, 0.5, 0.0, 0.5, 0.0, 1.0, 0.0, 1.0, 0.0, 0.5, 0.0, 0.5, 0.0, 1.0, 0.0, 1.0, 0.0, 1.0, 0.0, 1.0, 0.0, 1.0, 0.5, 1.0, 0.5, 1.0, 0.0, 1.0, 0.0, 1.0, 0.5, 1.0, 0.5, 1.0, 0.0, 1.0, 0.0, 1.0, 0.5, 1.0, 0.5, 1.0, 0.0, 1.0, 0.0, 1.0, 0.5, 1.0, 0.5])
_ca = me_plane_003.color_attributes.new('Attribute', 'BYTE_COLOR', 'CORNER')
_ca.data.foreach_set('color', [0.3613, 0.2918, 0.1329, 1.0, 0.3613, 0.2918, 0.1329, 1.0, 0.3613, 0.2918, 0.1329, 1.0, 0.3613, 0.2918, 0.1329, 1.0, 0.3613, 0.2918, 0.1329, 1.0, 0.3613, 0.2918, 0.1329, 1.0, 0.3613, 0.2918, 0.1329, 1.0, 0.3613, 0.2918, 0.1329, 1.0, 0.3613, 0.2918, 0.1329, 1.0, 0.3613, 0.2918, 0.1329, 1.0, 0.3613, 0.2918, 0.1329, 1.0, 0.3613, 0.2918, 0.1329, 1.0, 0.07227, 0.1559, 0.07227, 1.0, 0.07227, 0.1559, 0.07227, 1.0, 0.07227, 0.1559, 0.07227, 1.0, 0.07227, 0.1559, 0.07227, 1.0, 0.07227, 0.1559, 0.07227, 1.0, 0.07227, 0.1559, 0.07227, 1.0, 0.07227, 0.1559, 0.07227, 1.0, 0.07227, 0.1559, 0.07227, 1.0, 0.3613, 0.2918, 0.1329, 1.0, 0.3613, 0.2918, 0.1329, 1.0, 0.3613, 0.2918, 0.1329, 1.0, 0.3613, 0.2918, 0.1329, 1.0, 0.3613, 0.2918, 0.1329, 1.0, 0.3613, 0.2918, 0.1329, 1.0, 0.3613, 0.2918, 0.1329, 1.0, 0.3613, 0.2918, 0.1329, 1.0, 0.3613, 0.2918, 0.1329, 1.0, 0.3613, 0.2918, 0.1329, 1.0, 0.3613, 0.2918, 0.1329, 1.0, 0.3613, 0.2918, 0.1329, 1.0, 0.3613, 0.2918, 0.1329, 1.0, 0.3613, 0.2918, 0.1329, 1.0, 0.3613, 0.2918, 0.1329, 1.0, 0.3613, 0.2918, 0.1329, 1.0, 0.3613, 0.2918, 0.1329, 1.0, 0.3613, 0.2918, 0.1329, 1.0, 0.3613, 0.2918, 0.1329, 1.0, 0.3613, 0.2918, 0.1329, 1.0, 0.3613, 0.2918, 0.1329, 1.0, 0.3613, 0.2918, 0.1329, 1.0, 0.3613, 0.2918, 0.1329, 1.0, 0.3613, 0.2918, 0.1329, 1.0, 0.07227, 0.1559, 0.07227, 1.0, 0.07227, 0.1559, 0.07227, 1.0, 0.07227, 0.1559, 0.07227, 1.0, 0.07227, 0.1559, 0.07227, 1.0, 0.07227, 0.1559, 0.07227, 1.0, 0.07227, 0.1559, 0.07227, 1.0, 0.07227, 0.1559, 0.07227, 1.0, 0.07227, 0.1559, 0.07227, 1.0, 0.3613, 0.2918, 0.1329, 1.0, 0.3613, 0.2918, 0.1329, 1.0, 0.3613, 0.2918, 0.1329, 1.0, 0.3613, 0.2918, 0.1329, 1.0, 0.3613, 0.2918, 0.1329, 1.0, 0.3613, 0.2918, 0.1329, 1.0, 0.3613, 0.2918, 0.1329, 1.0, 0.3613, 0.2918, 0.1329, 1.0, 0.3613, 0.2918, 0.1329, 1.0, 0.3613, 0.2918, 0.1329, 1.0, 0.3613, 0.2918, 0.1329, 1.0, 0.3613, 0.2918, 0.1329, 1.0, 0.3613, 0.2918, 0.1329, 1.0, 0.3613, 0.2918, 0.1329, 1.0, 0.3613, 0.2918, 0.1329, 1.0, 0.3613, 0.2918, 0.1329, 1.0, 0.3613, 0.2918, 0.1329, 1.0, 0.3613, 0.2918, 0.1329, 1.0, 0.3613, 0.2918, 0.1329, 1.0, 0.3613, 0.2918, 0.1329, 1.0, 0.3613, 0.2918, 0.1329, 1.0, 0.3613, 0.2918, 0.1329, 1.0, 0.3613, 0.2918, 0.1329, 1.0, 0.3613, 0.2918, 0.1329, 1.0, 0.07227, 0.1559, 0.07227, 1.0, 0.07227, 0.1559, 0.07227, 1.0, 0.07227, 0.1559, 0.07227, 1.0, 0.07227, 0.1559, 0.07227, 1.0, 0.3005, 0.3467, 0.3005, 1.0, 0.3005, 0.3467, 0.3005, 1.0, 0.3005, 0.3467, 0.3005, 1.0, 0.3005, 0.3467, 0.3005, 1.0, 0.3005, 0.3467, 0.3005, 1.0, 0.3005, 0.3467, 0.3005, 1.0, 0.3005, 0.3467, 0.3005, 1.0, 0.3005, 0.3467, 0.3005, 1.0, 0.07227, 0.1559, 0.07227, 1.0, 0.07227, 0.1559, 0.07227, 1.0, 0.07227, 0.1559, 0.07227, 1.0, 0.07227, 0.1559, 0.07227, 1.0, 0.3613, 0.2918, 0.1329, 1.0, 0.3613, 0.2918, 0.1329, 1.0, 0.3613, 0.2918, 0.1329, 1.0, 0.3613, 0.2918, 0.1329, 1.0, 0.3613, 0.2918, 0.1329, 1.0, 0.3613, 0.2918, 0.1329, 1.0, 0.3613, 0.2918, 0.1329, 1.0, 0.3613, 0.2918, 0.1329, 1.0, 0.3613, 0.2918, 0.1329, 1.0, 0.3613, 0.2918, 0.1329, 1.0, 0.3613, 0.2918, 0.1329, 1.0, 0.3613, 0.2918, 0.1329, 1.0, 0.3613, 0.2918, 0.1329, 1.0, 0.3613, 0.2918, 0.1329, 1.0, 0.3613, 0.2918, 0.1329, 1.0, 0.3613, 0.2918, 0.1329, 1.0, 0.3613, 0.2918, 0.1329, 1.0, 0.3613, 0.2918, 0.1329, 1.0, 0.3613, 0.2918, 0.1329, 1.0, 0.3613, 0.2918, 0.1329, 1.0, 0.3613, 0.2918, 0.1329, 1.0, 0.3613, 0.2918, 0.1329, 1.0, 0.3613, 0.2918, 0.1329, 1.0, 0.3613, 0.2918, 0.1329, 1.0, 0.07227, 0.1559, 0.07227, 1.0, 0.07227, 0.1559, 0.07227, 1.0, 0.07227, 0.1559, 0.07227, 1.0, 0.07227, 0.1559, 0.07227, 1.0, 0.07227, 0.1559, 0.07227, 1.0, 0.07227, 0.1559, 0.07227, 1.0, 0.07227, 0.1559, 0.07227, 1.0, 0.07227, 0.1559, 0.07227, 1.0, 0.3613, 0.2918, 0.1329, 1.0, 0.3613, 0.2918, 0.1329, 1.0, 0.3613, 0.2918, 0.1329, 1.0, 0.3613, 0.2918, 0.1329, 1.0, 0.3613, 0.2918, 0.1329, 1.0, 0.3613, 0.2918, 0.1329, 1.0, 0.3613, 0.2918, 0.1329, 1.0, 0.3613, 0.2918, 0.1329, 1.0, 0.3613, 0.2918, 0.1329, 1.0, 0.3613, 0.2918, 0.1329, 1.0, 0.3613, 0.2918, 0.1329, 1.0, 0.3613, 0.2918, 0.1329, 1.0])
me_plane_003.materials.append(mat_vertex_colors)
me_plane_003.materials.append(mat_picture)
me_plane_003.use_mirror_x = True
me_plane_003.use_mirror_z = True
me_plane_003.use_paint_bone_selection = False
me_plane_003.use_paint_mask = True
me_plane_003.update()

# ---- objects
ob_plane_004 = bpy.data.objects.new('Plane.004', me_plane)
ob_plane_002 = bpy.data.objects.new('Plane.002', me_plane_001)
ob_plane_005 = bpy.data.objects.new('Plane.005', me_plane_002)
ob_plane_006 = bpy.data.objects.new('Plane.006', me_plane_003)

# ---- transforms, parenting, visibility, modifiers, constraints
ob_plane_004.location = (0.0, 0.0, 0.0)
ob_plane_004.rotation_euler = (0.0, -0.0, 3.142)
ob_plane_002.location = (0.0, 0.0, 0.0)
ob_plane_002.rotation_euler = (0.0, -0.0, 3.142)
ob_plane_002.use_mesh_mirror_x = True
ob_plane_005.location = (0.0, 0.0, 0.0)
ob_plane_005.rotation_euler = (0.0, -0.0, 3.142)
ob_plane_005.use_mesh_mirror_z = True
ob_plane_006.location = (0.0, 0.0, 0.0)
ob_plane_006.rotation_euler = (0.0, -0.0, 3.142)
ob_plane_006.use_mesh_mirror_x = True
ob_plane_006.use_mesh_mirror_z = True

# ---- collection membership
col_frame1.objects.link(ob_plane_004)
col_frame2.objects.link(ob_plane_002)
col_frame3.objects.link(ob_plane_005)
col_frame4.objects.link(ob_plane_006)

# ---- scene / render settings (as saved in the file)
scene.frame_start = 1; scene.frame_end = 250; scene.frame_set(5)
scene.render.engine = 'BLENDER_EEVEE_NEXT'
scene.render.image_settings.exr_codec = 'NONE'
scene.render.use_bake_clear = False
scene.render.bake_margin = 0
scene.render.bake_bias = 0.0
scene.render.bake_samples = 0
scene.render.simplify_subdivision_render = 0
scene.render.simplify_child_particles_render = 0.0
scene.eevee.use_volume_custom_range = False
scene.eevee.gtao_distance = 0.0
scene.eevee.use_fast_gi = False
scene.view_settings.white_balance_temperature = 0.0
scene.view_settings.white_balance_tint = 0.0
scene.view_settings.white_balance_whitepoint = (2.97, 0.5193, -0.0414)
bpy.context.view_layer.update()

# ---- added for rendering (the .blend has no active camera and no usable light): camera, sun + grey world if the file has none
cam_auto = bpy.data.cameras.new('AutoCamera')
cam_auto.lens = 50.0
cam_auto.sensor_width = 36.0
cam_auto.clip_end = 1000.0
ob_auto_camera = bpy.data.objects.new('AutoCamera', cam_auto)
scene.collection.objects.link(ob_auto_camera)
ob_auto_camera.location = (2.44999, -2.95603, 1.95999)
ob_auto_camera.rotation_euler = (1.09748, -7.21219e-08, 0.694738)
scene.camera = ob_auto_camera
light_auto_sun = bpy.data.lights.new('AutoSun', 'SUN')
light_auto_sun.energy = 3.0
light_auto_sun.angle = 0.0523599
ob_auto_sun = bpy.data.objects.new('AutoSun', light_auto_sun)
scene.collection.objects.link(ob_auto_sun)
ob_auto_sun.rotation_euler = (0.872665, 0.174533, 0.523599)
if scene.world is None:
    world_auto = bpy.data.worlds.new('AutoWorld')
    world_auto.color = (0.3, 0.3, 0.3)
    scene.world = world_auto
bpy.context.view_layer.update()
